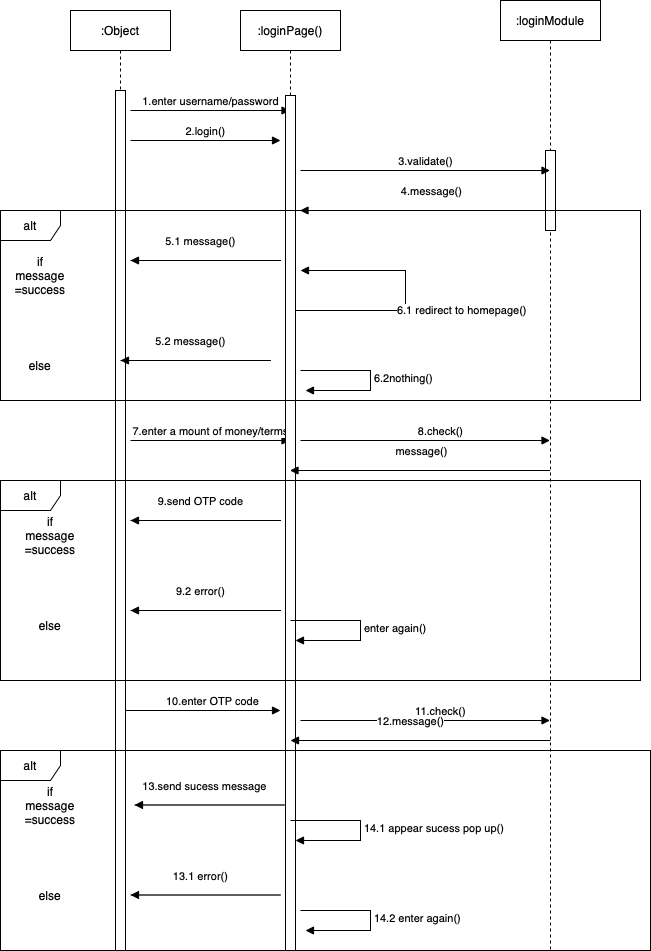

The diagram above was exported from draw.io. Its source (the exported page's mxGraphModel, read from the mxfile embedded in the PNG):
<mxGraphModel dx="1030" dy="505" grid="1" gridSize="10" guides="1" tooltips="1" connect="1" arrows="1" fold="1" page="1" pageScale="1" pageWidth="827" pageHeight="1169" math="0" shadow="0">
  <root>
    <mxCell id="0" />
    <mxCell id="1" parent="0" />
    <mxCell id="w57_skTSipwqhpIPZ385-3" value=":loginModule" style="shape=umlLifeline;perimeter=lifelinePerimeter;whiteSpace=wrap;html=1;container=1;collapsible=0;recursiveResize=0;outlineConnect=0;" parent="1" vertex="1">
      <mxGeometry x="630" y="50" width="100" height="950" as="geometry" />
    </mxCell>
    <mxCell id="w57_skTSipwqhpIPZ385-12" value="" style="html=1;points=[];perimeter=orthogonalPerimeter;" parent="w57_skTSipwqhpIPZ385-3" vertex="1">
      <mxGeometry x="45" y="150" width="10" height="80" as="geometry" />
    </mxCell>
    <mxCell id="w57_skTSipwqhpIPZ385-7" value=":Object" style="shape=umlLifeline;perimeter=lifelinePerimeter;whiteSpace=wrap;html=1;container=1;collapsible=0;recursiveResize=0;outlineConnect=0;" parent="1" vertex="1">
      <mxGeometry x="200" y="60" width="100" height="940" as="geometry" />
    </mxCell>
    <mxCell id="w57_skTSipwqhpIPZ385-9" value="" style="html=1;points=[];perimeter=orthogonalPerimeter;" parent="w57_skTSipwqhpIPZ385-7" vertex="1">
      <mxGeometry x="45" y="80" width="10" height="310" as="geometry" />
    </mxCell>
    <mxCell id="w57_skTSipwqhpIPZ385-14" value="1.enter username/password" style="html=1;verticalAlign=bottom;endArrow=block;rounded=0;" parent="w57_skTSipwqhpIPZ385-7" target="w57_skTSipwqhpIPZ385-11" edge="1">
      <mxGeometry width="80" relative="1" as="geometry">
        <mxPoint x="60" y="100" as="sourcePoint" />
        <mxPoint x="140" y="100" as="targetPoint" />
      </mxGeometry>
    </mxCell>
    <mxCell id="w57_skTSipwqhpIPZ385-17" value="2.login()" style="html=1;verticalAlign=bottom;endArrow=block;rounded=0;" parent="w57_skTSipwqhpIPZ385-7" edge="1">
      <mxGeometry width="80" relative="1" as="geometry">
        <mxPoint x="60" y="130" as="sourcePoint" />
        <mxPoint x="210" y="130" as="targetPoint" />
        <Array as="points" />
      </mxGeometry>
    </mxCell>
    <mxCell id="9aUt_QIbqCvyQNOUhfpL-3" value="" style="html=1;points=[];perimeter=orthogonalPerimeter;" vertex="1" parent="w57_skTSipwqhpIPZ385-7">
      <mxGeometry x="45" y="390" width="10" height="550" as="geometry" />
    </mxCell>
    <mxCell id="9aUt_QIbqCvyQNOUhfpL-5" value="7.enter a mount of money/terms" style="html=1;verticalAlign=bottom;endArrow=block;rounded=0;" edge="1" parent="w57_skTSipwqhpIPZ385-7" target="w57_skTSipwqhpIPZ385-11">
      <mxGeometry width="80" relative="1" as="geometry">
        <mxPoint x="60" y="430" as="sourcePoint" />
        <mxPoint x="140" y="430" as="targetPoint" />
        <Array as="points">
          <mxPoint x="130" y="430" />
        </Array>
      </mxGeometry>
    </mxCell>
    <mxCell id="w57_skTSipwqhpIPZ385-11" value=":loginPage()" style="shape=umlLifeline;perimeter=lifelinePerimeter;whiteSpace=wrap;html=1;container=1;collapsible=0;recursiveResize=0;outlineConnect=0;" parent="1" vertex="1">
      <mxGeometry x="370" y="60" width="100" height="940" as="geometry" />
    </mxCell>
    <mxCell id="w57_skTSipwqhpIPZ385-10" value="" style="html=1;points=[];perimeter=orthogonalPerimeter;" parent="w57_skTSipwqhpIPZ385-11" vertex="1">
      <mxGeometry x="45" y="85" width="10" height="305" as="geometry" />
    </mxCell>
    <mxCell id="w57_skTSipwqhpIPZ385-18" value="3.validate()" style="html=1;verticalAlign=bottom;endArrow=block;rounded=0;" parent="w57_skTSipwqhpIPZ385-11" target="w57_skTSipwqhpIPZ385-3" edge="1">
      <mxGeometry width="80" relative="1" as="geometry">
        <mxPoint x="60" y="160" as="sourcePoint" />
        <mxPoint x="140" y="160" as="targetPoint" />
      </mxGeometry>
    </mxCell>
    <mxCell id="9aUt_QIbqCvyQNOUhfpL-4" value="" style="html=1;points=[];perimeter=orthogonalPerimeter;" vertex="1" parent="w57_skTSipwqhpIPZ385-11">
      <mxGeometry x="45" y="390" width="10" height="550" as="geometry" />
    </mxCell>
    <mxCell id="w57_skTSipwqhpIPZ385-13" value="alt" style="shape=umlFrame;whiteSpace=wrap;html=1;" parent="1" vertex="1">
      <mxGeometry x="130" y="260" width="640" height="190" as="geometry" />
    </mxCell>
    <mxCell id="w57_skTSipwqhpIPZ385-20" value="message()" style="html=1;verticalAlign=bottom;endArrow=block;rounded=0;" parent="1" source="w57_skTSipwqhpIPZ385-3" target="w57_skTSipwqhpIPZ385-11" edge="1">
      <mxGeometry x="-0.0038" y="-10" width="80" relative="1" as="geometry">
        <mxPoint x="430" y="240" as="sourcePoint" />
        <mxPoint x="510" y="240" as="targetPoint" />
        <mxPoint x="1" as="offset" />
        <Array as="points">
          <mxPoint x="590" y="520" />
        </Array>
      </mxGeometry>
    </mxCell>
    <mxCell id="w57_skTSipwqhpIPZ385-21" value="5.1 message()" style="html=1;verticalAlign=bottom;endArrow=block;rounded=0;" parent="1" edge="1">
      <mxGeometry x="0.5333" y="-10" width="80" relative="1" as="geometry">
        <mxPoint x="260" y="310" as="sourcePoint" />
        <mxPoint x="260" y="310" as="targetPoint" />
        <Array as="points">
          <mxPoint x="410" y="310" />
        </Array>
        <mxPoint as="offset" />
      </mxGeometry>
    </mxCell>
    <mxCell id="w57_skTSipwqhpIPZ385-22" value="5.2 message()" style="html=1;verticalAlign=bottom;endArrow=block;rounded=0;" parent="1" edge="1">
      <mxGeometry x="0.5333" y="-10" width="80" relative="1" as="geometry">
        <mxPoint x="250" y="410" as="sourcePoint" />
        <mxPoint x="250" y="410" as="targetPoint" />
        <Array as="points">
          <mxPoint x="400" y="410" />
        </Array>
        <mxPoint as="offset" />
      </mxGeometry>
    </mxCell>
    <mxCell id="w57_skTSipwqhpIPZ385-34" value="6.1 redirect to homepage()" style="edgeStyle=orthogonalEdgeStyle;html=1;align=left;spacingLeft=2;endArrow=block;rounded=0;entryX=1;entryY=0;" parent="1" edge="1">
      <mxGeometry relative="1" as="geometry">
        <mxPoint x="425" y="300" as="sourcePoint" />
        <Array as="points">
          <mxPoint x="425" y="360" />
          <mxPoint x="535" y="360" />
          <mxPoint x="535" y="320" />
        </Array>
        <mxPoint x="430" y="320" as="targetPoint" />
      </mxGeometry>
    </mxCell>
    <mxCell id="w57_skTSipwqhpIPZ385-35" value="if message =success" style="text;html=1;strokeColor=none;fillColor=none;align=center;verticalAlign=middle;whiteSpace=wrap;rounded=0;" parent="1" vertex="1">
      <mxGeometry x="140" y="310" width="60" height="30" as="geometry" />
    </mxCell>
    <mxCell id="w57_skTSipwqhpIPZ385-36" value="else" style="text;html=1;strokeColor=none;fillColor=none;align=center;verticalAlign=middle;whiteSpace=wrap;rounded=0;" parent="1" vertex="1">
      <mxGeometry x="140" y="400" width="60" height="30" as="geometry" />
    </mxCell>
    <mxCell id="9aUt_QIbqCvyQNOUhfpL-2" value="6.2nothing()" style="edgeStyle=orthogonalEdgeStyle;html=1;align=left;spacingLeft=2;endArrow=block;rounded=0;entryX=1;entryY=0;" edge="1" parent="1">
      <mxGeometry relative="1" as="geometry">
        <mxPoint x="430" y="420" as="sourcePoint" />
        <Array as="points">
          <mxPoint x="500" y="420" />
          <mxPoint x="500" y="440" />
        </Array>
        <mxPoint x="435" y="440" as="targetPoint" />
      </mxGeometry>
    </mxCell>
    <mxCell id="9aUt_QIbqCvyQNOUhfpL-6" value="alt" style="shape=umlFrame;whiteSpace=wrap;html=1;" vertex="1" parent="1">
      <mxGeometry x="130" y="530" width="640" height="200" as="geometry" />
    </mxCell>
    <mxCell id="9aUt_QIbqCvyQNOUhfpL-7" value="8.check()" style="html=1;verticalAlign=bottom;endArrow=block;rounded=0;" edge="1" parent="1">
      <mxGeometry x="0.1222" width="80" relative="1" as="geometry">
        <mxPoint x="430" y="490" as="sourcePoint" />
        <mxPoint x="679.5" y="490" as="targetPoint" />
        <mxPoint as="offset" />
      </mxGeometry>
    </mxCell>
    <mxCell id="9aUt_QIbqCvyQNOUhfpL-8" value="4.message()" style="html=1;verticalAlign=bottom;endArrow=block;rounded=0;" edge="1" parent="1">
      <mxGeometry x="-0.0038" y="-10" width="80" relative="1" as="geometry">
        <mxPoint x="689.5" y="260" as="sourcePoint" />
        <mxPoint x="429.5" y="260" as="targetPoint" />
        <mxPoint x="1" as="offset" />
        <Array as="points">
          <mxPoint x="600" y="260" />
        </Array>
      </mxGeometry>
    </mxCell>
    <mxCell id="9aUt_QIbqCvyQNOUhfpL-10" value="9.send OTP code" style="html=1;verticalAlign=bottom;endArrow=block;rounded=0;" edge="1" parent="1">
      <mxGeometry x="0.5333" y="-10" width="80" relative="1" as="geometry">
        <mxPoint x="260" y="570" as="sourcePoint" />
        <mxPoint x="260" y="570" as="targetPoint" />
        <Array as="points">
          <mxPoint x="410" y="570" />
        </Array>
        <mxPoint as="offset" />
      </mxGeometry>
    </mxCell>
    <mxCell id="9aUt_QIbqCvyQNOUhfpL-11" value="if message =success" style="text;html=1;strokeColor=none;fillColor=none;align=center;verticalAlign=middle;whiteSpace=wrap;rounded=0;" vertex="1" parent="1">
      <mxGeometry x="150" y="570" width="60" height="30" as="geometry" />
    </mxCell>
    <mxCell id="9aUt_QIbqCvyQNOUhfpL-12" value="else" style="text;html=1;strokeColor=none;fillColor=none;align=center;verticalAlign=middle;whiteSpace=wrap;rounded=0;" vertex="1" parent="1">
      <mxGeometry x="150" y="660" width="60" height="30" as="geometry" />
    </mxCell>
    <mxCell id="9aUt_QIbqCvyQNOUhfpL-13" value="9.2 error()" style="html=1;verticalAlign=bottom;endArrow=block;rounded=0;" edge="1" parent="1">
      <mxGeometry x="0.5333" y="-10" width="80" relative="1" as="geometry">
        <mxPoint x="260" y="660" as="sourcePoint" />
        <mxPoint x="260" y="660" as="targetPoint" />
        <Array as="points">
          <mxPoint x="410" y="660" />
        </Array>
        <mxPoint as="offset" />
      </mxGeometry>
    </mxCell>
    <mxCell id="9aUt_QIbqCvyQNOUhfpL-14" value="enter again()" style="edgeStyle=orthogonalEdgeStyle;html=1;align=left;spacingLeft=2;endArrow=block;rounded=0;entryX=1;entryY=0;" edge="1" parent="1">
      <mxGeometry relative="1" as="geometry">
        <mxPoint x="420" y="670" as="sourcePoint" />
        <Array as="points">
          <mxPoint x="490" y="670" />
          <mxPoint x="490" y="690" />
        </Array>
        <mxPoint x="425" y="690" as="targetPoint" />
      </mxGeometry>
    </mxCell>
    <mxCell id="9aUt_QIbqCvyQNOUhfpL-15" value="alt" style="shape=umlFrame;whiteSpace=wrap;html=1;" vertex="1" parent="1">
      <mxGeometry x="130" y="800" width="650" height="200" as="geometry" />
    </mxCell>
    <mxCell id="9aUt_QIbqCvyQNOUhfpL-20" value="11.check()" style="html=1;verticalAlign=bottom;endArrow=block;rounded=0;" edge="1" parent="1">
      <mxGeometry x="0.1222" width="80" relative="1" as="geometry">
        <mxPoint x="430" y="770" as="sourcePoint" />
        <mxPoint x="679.5" y="770" as="targetPoint" />
        <mxPoint as="offset" />
      </mxGeometry>
    </mxCell>
    <mxCell id="9aUt_QIbqCvyQNOUhfpL-21" value="12.message()" style="html=1;verticalAlign=bottom;endArrow=block;rounded=0;" edge="1" parent="1">
      <mxGeometry x="0.0769" y="-10" width="80" relative="1" as="geometry">
        <mxPoint x="680" y="790" as="sourcePoint" />
        <mxPoint x="420" y="790" as="targetPoint" />
        <mxPoint as="offset" />
        <Array as="points">
          <mxPoint x="590.5" y="790" />
        </Array>
      </mxGeometry>
    </mxCell>
    <mxCell id="9aUt_QIbqCvyQNOUhfpL-19" value="10.enter OTP code" style="html=1;verticalAlign=bottom;endArrow=block;rounded=0;" edge="1" parent="1">
      <mxGeometry x="0.1222" width="80" relative="1" as="geometry">
        <mxPoint x="255" y="760" as="sourcePoint" />
        <mxPoint x="410" y="760" as="targetPoint" />
        <mxPoint as="offset" />
      </mxGeometry>
    </mxCell>
    <mxCell id="9aUt_QIbqCvyQNOUhfpL-22" value="if message =success" style="text;html=1;strokeColor=none;fillColor=none;align=center;verticalAlign=middle;whiteSpace=wrap;rounded=0;" vertex="1" parent="1">
      <mxGeometry x="150" y="840" width="60" height="30" as="geometry" />
    </mxCell>
    <mxCell id="9aUt_QIbqCvyQNOUhfpL-23" value="else" style="text;html=1;strokeColor=none;fillColor=none;align=center;verticalAlign=middle;whiteSpace=wrap;rounded=0;" vertex="1" parent="1">
      <mxGeometry x="150" y="930" width="60" height="30" as="geometry" />
    </mxCell>
    <mxCell id="9aUt_QIbqCvyQNOUhfpL-24" value="13.send sucess message" style="html=1;verticalAlign=bottom;endArrow=block;rounded=0;" edge="1" parent="1">
      <mxGeometry x="0.5333" y="-10" width="80" relative="1" as="geometry">
        <mxPoint x="264" y="854.5" as="sourcePoint" />
        <mxPoint x="264" y="854.5" as="targetPoint" />
        <Array as="points">
          <mxPoint x="414" y="854.5" />
        </Array>
        <mxPoint as="offset" />
      </mxGeometry>
    </mxCell>
    <mxCell id="9aUt_QIbqCvyQNOUhfpL-25" value="14.1 appear sucess pop up()" style="edgeStyle=orthogonalEdgeStyle;html=1;align=left;spacingLeft=2;endArrow=block;rounded=0;entryX=1;entryY=0;" edge="1" parent="1">
      <mxGeometry relative="1" as="geometry">
        <mxPoint x="420" y="870" as="sourcePoint" />
        <Array as="points">
          <mxPoint x="490" y="870" />
          <mxPoint x="490" y="890" />
        </Array>
        <mxPoint x="425" y="890" as="targetPoint" />
      </mxGeometry>
    </mxCell>
    <mxCell id="9aUt_QIbqCvyQNOUhfpL-26" value="13.1 error()" style="html=1;verticalAlign=bottom;endArrow=block;rounded=0;" edge="1" parent="1">
      <mxGeometry x="0.5333" y="-10" width="80" relative="1" as="geometry">
        <mxPoint x="260" y="944.5" as="sourcePoint" />
        <mxPoint x="260" y="944.5" as="targetPoint" />
        <Array as="points">
          <mxPoint x="410" y="944.5" />
        </Array>
        <mxPoint as="offset" />
      </mxGeometry>
    </mxCell>
    <mxCell id="9aUt_QIbqCvyQNOUhfpL-27" value="14.2 enter again()" style="edgeStyle=orthogonalEdgeStyle;html=1;align=left;spacingLeft=2;endArrow=block;rounded=0;entryX=1;entryY=0;" edge="1" parent="1">
      <mxGeometry relative="1" as="geometry">
        <mxPoint x="430" y="960" as="sourcePoint" />
        <Array as="points">
          <mxPoint x="500" y="960" />
          <mxPoint x="500" y="980" />
        </Array>
        <mxPoint x="435" y="980" as="targetPoint" />
      </mxGeometry>
    </mxCell>
  </root>
</mxGraphModel>